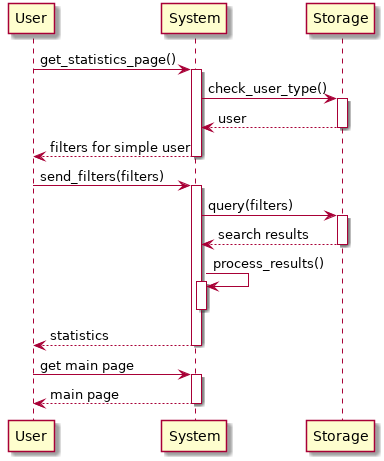

The diagram above was rendered by PlantUML. Its source (embedded in the PNG):
@startuml information_mining
    participant User as U
    participant System as S
    participant Storage as ST

    autoactivate on

    U -> S: get_statistics_page()
    S -> ST: check_user_type()
    return user
    return filters for simple user
    U -> S: send_filters(filters)
    S -> ST: query(filters)
    return search results
    S -> S: process_results()
    deactivate S
    return statistics
    U -> S: get main page
    return main page
@enduml